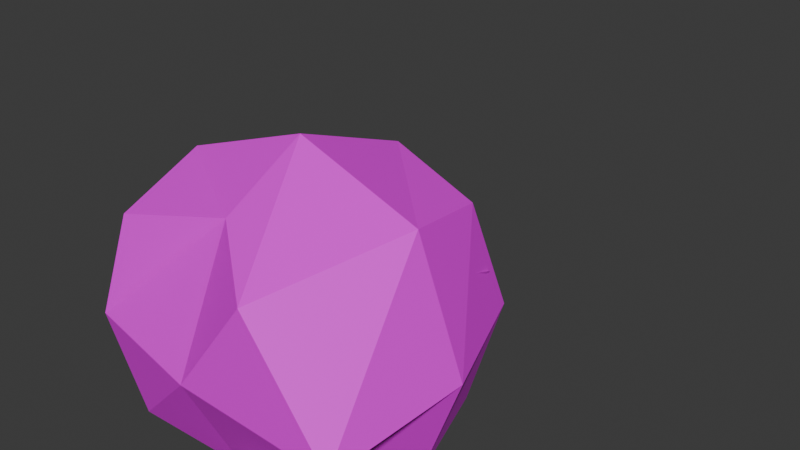 # Source: skull.blend  (saved by Blender 4.1.24; exported with 4.5.12 LTS)
import bpy
from mathutils import Matrix  # noqa: F401  (used for matrix-valued properties, if any)

bpy.ops.wm.read_factory_settings(use_empty=True)
scene = bpy.context.scene
scene.name = 'Scene'

# ---- images (referenced by path relative to the original .blend; pixels are not part of the script)
import os
ASSET_DIR = os.environ.get("B2B_ASSET_DIR", "")  # directory of the original .blend (textures are referenced by path, not embedded)
HERE = os.path.dirname(os.path.abspath(__file__))  # packed textures are extracted next to this script under _unpacked/

def load_image(name, relpath, width, height, colorspace="sRGB"):
    """Load a texture the original file referenced (path relative to the .blend, or extracted next to this script)."""
    p = next((c for c in (os.path.join(HERE, relpath), os.path.join(ASSET_DIR, relpath)) if relpath and os.path.exists(c)), "")
    if p:
        img = bpy.data.images.load(p, check_existing=True)
        img.name = name
    else:  # same state as the original file: an image datablock whose file is absent (Cycles renders it pink)
        img = bpy.data.images.new(name, width, height)
        img.source = "FILE"
        img.filepath = "//" + (relpath or name)
    img.colorspace_settings.name = colorspace
    return img
img_skull = load_image('skull', 'skull.png', 1024, 1024, 'sRGB')

# ---- materials (node trees are filled in below, after node groups)
mat_material = bpy.data.materials.new('Material')
mat_material.alpha_threshold = 0.0
mat_material.use_transparent_shadow = False
mat_material.roughness = 0.5
mat_material.line_color = (0.0, 0.0, 0.0, 1.0)

# ---- material node trees
mat_material.use_nodes = True; mat_material.node_tree.nodes.clear()
_N = mat_material.node_tree.nodes; _L = mat_material.node_tree.links
n0 = _N.new('ShaderNodeOutputMaterial'); n0.name = 'Material Output'; n0.location = (300, 300)
n1 = _N.new('ShaderNodeBsdfPrincipled'); n1.name = 'Principled BSDF'; n1.location = (10, 300)
n1.inputs[3].default_value = 1.45
n2 = _N.new('ShaderNodeTexImage'); n2.name = 'Image Texture'; n2.location = (-280, 280)
n2.image = img_skull
n2.interpolation = 'Closest'
_L.new(n1.outputs[0], n0.inputs[0])
_L.new(n2.outputs[0], n1.inputs[0])
n0.is_active_output = True

# ---- world
world_world = bpy.data.worlds.new('World'); scene.world = world_world
world_world.use_nodes = True; world_world.node_tree.nodes.clear()
_N = world_world.node_tree.nodes; _L = world_world.node_tree.links
n0 = _N.new('ShaderNodeOutputWorld'); n0.name = 'World Output'; n0.location = (300, 300)
n1 = _N.new('ShaderNodeBackground'); n1.name = 'Background'; n1.location = (10, 300)
n1.inputs[0].default_value = (0.05088, 0.05088, 0.05088, 1.0)
_L.new(n1.outputs[0], n0.inputs[0])
n0.is_active_output = True
world_world.color = (0.05088, 0.05088, 0.05088)
world_world.use_sun_shadow = False
world_world.sun_shadow_jitter_overblur = 0.0

# ---- meshes
me_cube_001 = bpy.data.meshes.new('Cube.001')
me_cube_001.from_pydata([(-0.5411, -0.5, -0.5), (-0.5411, -0.5, 0.5), (-0.5411, 0.5, -0.5), (-0.5411, 0.5, 0.5), (0.3702, -0.5, -0.7127), (0.5, -0.5, 0.5), (0.3702, 0.5, -0.7127), (0.5, 0.5, 0.5), (-0.676, -5.022e-09, -0.5653), (-0.6507, -0.6096, -1.863e-09), (-0.6444, -1.416e-09, 0.5716), (-0.6507, 0.6096, -2.794e-09), (-0.01899, 0.6096, -0.4038), (-5.588e-09, 0.6096, 0.6096), (0.6096, 0.6096, -2.794e-09), (0.8156, -6.475e-08, -0.75), (0.6096, -1.863e-09, 0.6096), (0.6096, -0.6096, -2.794e-09), (-0.01899, -0.6096, -0.4038), (-9.313e-10, -0.6096, 0.6096), (-0.8807, -1.211e-08, 5.588e-09), (9.313e-09, 0.8395, 4.657e-09), (0.8395, -1.304e-08, 5.588e-09), (-9.313e-09, -0.8395, 4.657e-09), (-0.00633, -2.302e-08, -0.7097), (-9.313e-10, -1.397e-08, 0.8395)], [], [(0, 9, 20, 8), (9, 1, 10, 20), (20, 10, 3, 11), (8, 20, 11, 2), (2, 11, 21, 12), (11, 3, 13, 21), (21, 13, 7, 14), (12, 21, 14, 6), (6, 14, 22, 15), (14, 7, 16, 22), (22, 16, 5, 17), (15, 22, 17, 4), (4, 17, 23, 18), (17, 5, 19, 23), (23, 19, 1, 9), (18, 23, 9, 0), (2, 12, 24, 8), (12, 6, 15, 24), (24, 15, 4, 18), (8, 24, 18, 0), (7, 13, 25, 16), (13, 3, 10, 25), (25, 10, 1, 19), (16, 25, 19, 5)])
_uv = me_cube_001.uv_layers.new(name='UVMap')
_uv.uv.foreach_set('vector', [0.337, 0.6016, 0.2999, 0.5135, 0.4144, 0.481, 0.4315, 0.5895, 0.2999, 0.5135, 0.2907, 0.4335, 0.3774, 0.4005, 0.4144, 0.481, 0.4144, 0.481, 0.3774, 0.4005, 0.4617, 0.405, 0.5084, 0.4787, 0.4315, 0.5895, 0.4144, 0.481, 0.5084, 0.4787, 0.508, 0.5731, 0.08981, 0.4248, 0.1813, 0.4005, 0.2016, 0.5189, 0.1177, 0.5191, 0.1813, 0.4005, 0.2604, 0.4163, 0.2907, 0.514, 0.2016, 0.5189, 0.2016, 0.5189, 0.2907, 0.514, 0.2691, 0.6063, 0.1918, 0.6304, 0.1177, 0.5191, 0.2016, 0.5189, 0.1918, 0.6304, 0.06115, 0.5929, 0.2997, 0.9662, 0.2907, 0.8395, 0.4089, 0.83, 0.4173, 0.9662, 0.2907, 0.8395, 0.2932, 0.7463, 0.3824, 0.7182, 0.4089, 0.83, 0.4089, 0.83, 0.3824, 0.7182, 0.4574, 0.7291, 0.4909, 0.8185, 0.1977, 0.9854, 0.07037, 0.9592, 0.1153, 0.8923, 0.2341, 0.8848, 0.2341, 0.8848, 0.1153, 0.8923, 0.1442, 0.7769, 0.1979, 0.8003, 0.1153, 0.8923, 0.02613, 0.858, 0.02613, 0.7625, 0.1442, 0.7769, 0.1442, 0.7769, 0.02613, 0.7625, 0.04985, 0.6786, 0.144, 0.675, 0.1979, 0.8003, 0.1442, 0.7769, 0.144, 0.675, 0.2189, 0.7191, 0.08981, 0.4248, 0.1177, 0.5191, 0.02613, 0.5248, 0.04518, 0.4014, 0.1177, 0.5191, 0.06115, 0.5929, 0.02613, 0.675, 0.02613, 0.5248, 0.4085, 0.6576, 0.374, 0.7182, 0.3065, 0.6971, 0.2907, 0.6228, 0.4315, 0.5895, 0.4085, 0.6576, 0.2907, 0.6228, 0.337, 0.6016, 0.5295, 0.7263, 0.6113, 0.7182, 0.5814, 0.8263, 0.4909, 0.8129, 0.6113, 0.7182, 0.7072, 0.7527, 0.7072, 0.845, 0.5814, 0.8263, 0.5814, 0.8263, 0.7072, 0.845, 0.6805, 0.9333, 0.5787, 0.9385, 0.4909, 0.8129, 0.5814, 0.8263, 0.5787, 0.9385, 0.5027, 0.907])
me_cube_001.materials.append(mat_material)
me_cube_001.update()
me_plane = bpy.data.meshes.new('Plane')
me_plane.from_pydata([(-0.01424, -0.7143, 0.5524), (0.2185, -0.7143, 0.5524), (-0.09864, -0.4129, 0.6), (0.2104, -0.4129, 0.6), (0.02606, -0.9652, 0.6), (0.4064, -1.15, 0.4975), (0.1971, -0.8238, 0.4975), (0.2498, -0.7732, 0.4975), (-0.01424, -0.7143, 0.5524), (0.2185, -0.7143, 0.5524), (-0.09864, -0.4129, 0.6), (0.2104, -0.4129, 0.6), (0.02606, -0.9652, 0.6), (0.4064, -1.15, 0.4975), (0.1971, -0.8238, 0.4975), (0.2498, -0.7732, 0.4975), (-0.09864, -0.4129, 0.6604), (-0.01424, -0.7143, 0.6524), (0.2185, -0.7143, 0.6524), (0.2104, -0.4129, 0.6604), (0.02606, -0.9652, 0.6634), (0.4064, -1.15, 0.5975), (0.1971, -0.8238, 0.5975), (0.2498, -0.7732, 0.5975), (0.8358, -1.211, 0.0), (0.7839, -1.074, 0.0), (0.8269, -0.9237, 0.0), (0.7017, -0.9111, 0.0), (0.6522, -1.074, 0.0), (0.7165, -1.226, 0.0), (0.2925, -1.002, 0.5975), (-0.01424, -0.7143, -0.5524), (0.2185, -0.7143, -0.5524), (-0.09864, -0.4129, -0.6), (0.2104, -0.4129, -0.6), (0.02606, -0.9652, -0.6), (0.4064, -1.15, -0.4975), (0.1971, -0.8238, -0.4975), (0.2498, -0.7732, -0.4975), (-0.01424, -0.7143, -0.5524), (0.2185, -0.7143, -0.5524), (-0.09864, -0.4129, -0.6), (0.2104, -0.4129, -0.6), (0.02606, -0.9652, -0.6), (0.4064, -1.15, -0.4975), (0.1971, -0.8238, -0.4975), (0.2498, -0.7732, -0.4975), (-0.09864, -0.4129, -0.6604), (-0.01424, -0.7143, -0.6524), (0.2185, -0.7143, -0.6524), (0.2104, -0.4129, -0.6604), (0.02606, -0.9652, -0.6634), (0.4064, -1.15, -0.5975), (0.1971, -0.8238, -0.5975), (0.2498, -0.7732, -0.5975), (0.2925, -1.002, -0.5975)], [], [(0, 2, 3, 1), (1, 6, 5, 4, 0), (8, 12, 20, 17), (12, 13, 21, 20), (0, 4, 12, 8), (1, 3, 11, 9), (6, 1, 9, 14), (7, 6, 14, 15), (3, 2, 10, 11), (2, 0, 8, 10), (4, 5, 13, 12), (17, 18, 19, 16), (18, 17, 20, 21, 30, 22), (9, 11, 19, 18), (14, 9, 18, 22), (15, 14, 22, 23), (11, 10, 16, 19), (10, 8, 17, 16), (30, 25, 26, 23, 22), (25, 30, 21, 24), (15, 23, 26, 27), (21, 13, 29, 24), (13, 14, 28, 29), (15, 27, 28, 14), (31, 32, 34, 33), (32, 31, 35, 36, 37), (39, 48, 51, 43), (43, 51, 52, 44), (31, 39, 43, 35), (32, 40, 42, 34), (37, 45, 40, 32), (38, 46, 45, 37), (34, 42, 41, 33), (33, 41, 39, 31), (35, 43, 44, 36), (48, 47, 50, 49), (49, 53, 55, 52, 51, 48), (40, 49, 50, 42), (45, 53, 49, 40), (46, 54, 53, 45), (42, 50, 47, 41), (41, 47, 48, 39), (55, 53, 54, 26, 25), (25, 24, 52, 55), (46, 27, 26, 54), (52, 24, 29, 44), (44, 29, 28, 45), (46, 45, 28, 27)])
_uv = me_plane.uv_layers.new(name='UVMap')
_uv.uv.foreach_set('vector', [0.8475, 0.1101, 0.8458, 0.0023, 0.9463, 0.03055, 0.9232, 0.1314, 0.9232, 0.1314, 0.9088, 0.1666, 0.9463, 0.2932, 0.8347, 0.1954, 0.8475, 0.1101, 0.8683, 0.3454, 0.8808, 0.2949, 0.9025, 0.2932, 0.9025, 0.3428, 0.8347, 0.0177, 0.7606, 0.1431, 0.7366, 0.1188, 0.8196, 0.0023, 0.8683, 0.3454, 0.8683, 0.3454, 0.8683, 0.3454, 0.8683, 0.3454, 0.8683, 0.3454, 0.8683, 0.3454, 0.8683, 0.3454, 0.8683, 0.3454, 0.8683, 0.3454, 0.8683, 0.3454, 0.8683, 0.3454, 0.8683, 0.3454, 0.8683, 0.3454, 0.8683, 0.3454, 0.8683, 0.3454, 0.8683, 0.3454, 0.8683, 0.3454, 0.8683, 0.3454, 0.8683, 0.3454, 0.8683, 0.3454, 0.8683, 0.3454, 0.8683, 0.3454, 0.8683, 0.3454, 0.8683, 0.3454, 0.8683, 0.3454, 0.8683, 0.3454, 0.8683, 0.3454, 0.8683, 0.3454, 0.6604, 0.07526, 0.6362, 0.1339, 0.5499, 0.08017, 0.582, 0.0023, 0.6362, 0.1339, 0.6604, 0.07526, 0.7313, 0.1256, 0.7366, 0.263, 0.7049, 0.2094, 0.6627, 0.1556, 0.6219, 0.1499, 0.5413, 0.08983, 0.5499, 0.08017, 0.6362, 0.1339, 0.6484, 0.1716, 0.6219, 0.1499, 0.6362, 0.1339, 0.6627, 0.1556, 0.9684, 0.2451, 0.9463, 0.2335, 0.9621, 0.2032, 0.9843, 0.2148, 0.9231, 0.2932, 0.9231, 0.3695, 0.9025, 0.3695, 0.9025, 0.2932, 0.8551, 0.2968, 0.8683, 0.3509, 0.8347, 0.3449, 0.8347, 0.2932, 0.7049, 0.2094, 0.5897, 0.4407, 0.5413, 0.4265, 0.6424, 0.1605, 0.6627, 0.1556, 0.5897, 0.4407, 0.7049, 0.2094, 0.7366, 0.263, 0.6246, 0.4768, 0.9684, 0.2451, 0.9843, 0.2148, 0.9843, 0.4454, 0.9595, 0.4325, 0.7366, 0.1188, 0.7606, 0.1431, 0.8022, 0.3407, 0.774, 0.3672, 0.7606, 0.1431, 0.8235, 0.07233, 0.8235, 0.3154, 0.8022, 0.3407, 0.9697, 0.01074, 1.004, 0.1939, 0.9463, 0.2032, 0.9463, 0.0023, 0.8475, 0.1101, 0.9232, 0.1314, 0.9463, 0.03055, 0.8458, 0.0023, 0.9232, 0.1314, 0.8475, 0.1101, 0.8347, 0.1954, 0.9463, 0.2932, 0.9088, 0.1666, 0.8683, 0.3454, 0.9025, 0.3428, 0.9025, 0.2932, 0.8808, 0.2949, 0.8347, 0.0177, 0.8196, 0.0023, 0.7366, 0.1188, 0.7606, 0.1431, 0.8683, 0.3454, 0.8683, 0.3454, 0.8683, 0.3454, 0.8683, 0.3454, 0.8683, 0.3454, 0.8683, 0.3454, 0.8683, 0.3454, 0.8683, 0.3454, 0.8683, 0.3454, 0.8683, 0.3454, 0.8683, 0.3454, 0.8683, 0.3454, 0.8683, 0.3454, 0.8683, 0.3454, 0.8683, 0.3454, 0.8683, 0.3454, 0.8683, 0.3454, 0.8683, 0.3454, 0.8683, 0.3454, 0.8683, 0.3454, 0.8683, 0.3454, 0.8683, 0.3454, 0.8683, 0.3454, 0.8683, 0.3454, 0.8683, 0.3454, 0.8683, 0.3454, 0.8683, 0.3454, 0.8683, 0.3454, 0.6604, 0.07526, 0.582, 0.0023, 0.5499, 0.08017, 0.6362, 0.1339, 0.6362, 0.1339, 0.6627, 0.1556, 0.7049, 0.2094, 0.7366, 0.263, 0.7313, 0.1256, 0.6604, 0.07526, 0.6219, 0.1499, 0.6362, 0.1339, 0.5499, 0.08017, 0.5413, 0.08983, 0.6484, 0.1716, 0.6627, 0.1556, 0.6362, 0.1339, 0.6219, 0.1499, 0.9684, 0.2451, 0.9843, 0.2148, 0.9621, 0.2032, 0.9463, 0.2335, 0.9231, 0.2932, 0.9025, 0.2932, 0.9025, 0.3695, 0.9231, 0.3695, 0.8551, 0.2968, 0.8347, 0.2932, 0.8347, 0.3449, 0.8683, 0.3509, 0.7049, 0.2094, 0.6627, 0.1556, 0.6424, 0.1605, 0.5413, 0.4265, 0.5897, 0.4407, 0.5897, 0.4407, 0.6246, 0.4768, 0.7366, 0.263, 0.7049, 0.2094, 0.9684, 0.2451, 0.9595, 0.4325, 0.9843, 0.4454, 0.9843, 0.2148, 0.7366, 0.1188, 0.774, 0.3672, 0.8022, 0.3407, 0.7606, 0.1431, 0.7606, 0.1431, 0.8022, 0.3407, 0.8235, 0.3154, 0.8235, 0.07233, 0.9697, 0.01074, 0.9463, 0.0023, 0.9463, 0.2032, 1.004, 0.1939])
me_plane.materials.append(mat_material)
me_plane.update()
arm_armature = bpy.data.armatures.new('Armature')  # bones are not reproduced

# ---- objects
ob_skull = bpy.data.objects.new('Skull', me_cube_001)
ob_empty = bpy.data.objects.new('Empty', None)
ob_jaw = bpy.data.objects.new('Jaw', me_plane)
ob_armature = bpy.data.objects.new('Armature', arm_armature)

# ---- transforms, parenting, visibility, modifiers, constraints
ob_skull.parent = ob_armature
ob_skull.matrix_parent_inverse = Matrix(((1.0, -0.0, 0.0, -0.0), (-0.0, 0.0, 1.0, -0.6445), (0.0, -1.0, 0.0, -0.0), (0.0, 0.0, -0.0, 1.0)))
ob_skull.location = (0.0, 0.0, 0.0)
_vg = ob_skull.vertex_groups.new(name='Skull')
_m = ob_skull.modifiers.new('Armature', 'ARMATURE')
_m.object = ob_armature
ob_empty.location = (-0.2286, 1.146, -0.1324)
ob_empty.rotation_euler = (1.571, -0.0, -0.0)
ob_empty.scale = (0.4549, 0.4549, 0.4549)
ob_empty.empty_display_type = 'IMAGE'
ob_empty.empty_display_size = 5.0
ob_jaw.parent = ob_armature
ob_jaw.matrix_parent_inverse = Matrix(((2.935e-07, 1.0, 3.424e-07, 2.856e-07), (0.6665, 6.563e-08, -0.7455, -1.267), (-0.7455, 4.185e-07, -0.6665, -0.2583), (-0.0, -0.0, 0.0, 1.0)))
ob_jaw.location = (0.0, 0.0, 0.0)
ob_jaw.rotation_euler = (1.571, -0.0, 0.0)
_vg = ob_jaw.vertex_groups.new(name='Skull')
_vg = ob_jaw.vertex_groups.new(name='Jaw')
_m = ob_jaw.modifiers.new('Armature', 'ARMATURE')
_m.object = ob_armature
ob_armature.location = (0.0, 0.0, -0.3555)
ob_armature.show_in_front = True

# ---- collection membership
scene.collection.objects.link(ob_skull)
scene.collection.objects.link(ob_empty)
scene.collection.objects.link(ob_jaw)
scene.collection.objects.link(ob_armature)

# ---- scene / render settings (as saved in the file)
scene.frame_start = 1; scene.frame_end = 250; scene.frame_set(17)
scene.render.engine = 'BLENDER_EEVEE_NEXT'
scene.cycles.sampling_pattern = 'TABULATED_SOBOL'
scene.eevee.ray_tracing_options.trace_max_roughness = 0.0
bpy.context.view_layer.update()

# ---- added for rendering (the .blend has no active camera and no usable light): camera, sun
cam_auto = bpy.data.cameras.new('AutoCamera')
cam_auto.lens = 50.0
cam_auto.sensor_width = 36.0
cam_auto.clip_end = 1000.0
ob_auto_camera = bpy.data.objects.new('AutoCamera', cam_auto)
scene.collection.objects.link(ob_auto_camera)
ob_auto_camera.location = (2.94705, -3.55728, 2.18461)
ob_auto_camera.rotation_euler = (1.09748, -7.21219e-08, 0.694738)
scene.camera = ob_auto_camera
light_auto_sun = bpy.data.lights.new('AutoSun', 'SUN')
light_auto_sun.energy = 3.0
light_auto_sun.angle = 0.0523599
ob_auto_sun = bpy.data.objects.new('AutoSun', light_auto_sun)
scene.collection.objects.link(ob_auto_sun)
ob_auto_sun.rotation_euler = (0.872665, 0.174533, 0.523599)
bpy.context.view_layer.update()
